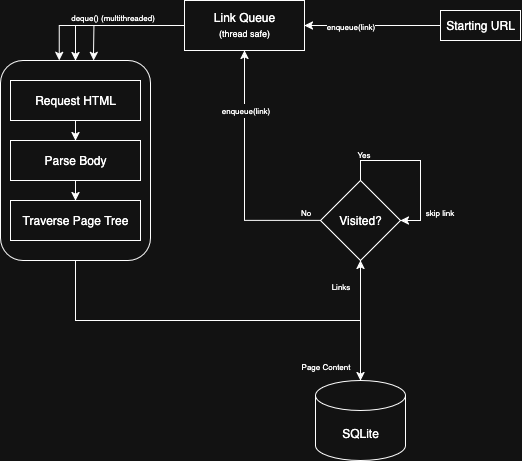

The diagram above was exported from draw.io. Its source (the exported page's mxGraphModel, read from the mxfile embedded in the PNG):
<mxGraphModel dx="815" dy="601" grid="1" gridSize="10" guides="1" tooltips="1" connect="1" arrows="1" fold="1" page="1" pageScale="1" pageWidth="827" pageHeight="1169" background="none" math="0" shadow="0">
  <root>
    <mxCell id="0" />
    <mxCell id="1" parent="0" />
    <mxCell id="Rj-hG57OJ2q4FwN2n1xM-11" style="edgeStyle=orthogonalEdgeStyle;rounded=0;orthogonalLoop=1;jettySize=auto;html=1;exitX=0.5;exitY=1;exitDx=0;exitDy=0;" edge="1" parent="1" source="Rj-hG57OJ2q4FwN2n1xM-5" target="Rj-hG57OJ2q4FwN2n1xM-9">
      <mxGeometry relative="1" as="geometry" />
    </mxCell>
    <mxCell id="Rj-hG57OJ2q4FwN2n1xM-5" value="" style="rounded=1;whiteSpace=wrap;html=1;" vertex="1" parent="1">
      <mxGeometry x="230" y="220" width="150" height="200" as="geometry" />
    </mxCell>
    <mxCell id="Rj-hG57OJ2q4FwN2n1xM-7" style="edgeStyle=orthogonalEdgeStyle;rounded=0;orthogonalLoop=1;jettySize=auto;html=1;" edge="1" parent="1" source="Rj-hG57OJ2q4FwN2n1xM-1" target="Rj-hG57OJ2q4FwN2n1xM-2">
      <mxGeometry relative="1" as="geometry" />
    </mxCell>
    <mxCell id="Rj-hG57OJ2q4FwN2n1xM-1" value="Request HTML" style="rounded=0;whiteSpace=wrap;html=1;" vertex="1" parent="1">
      <mxGeometry x="240" y="240" width="130" height="40" as="geometry" />
    </mxCell>
    <mxCell id="Rj-hG57OJ2q4FwN2n1xM-8" style="edgeStyle=orthogonalEdgeStyle;rounded=0;orthogonalLoop=1;jettySize=auto;html=1;entryX=0.5;entryY=0;entryDx=0;entryDy=0;" edge="1" parent="1" source="Rj-hG57OJ2q4FwN2n1xM-2" target="Rj-hG57OJ2q4FwN2n1xM-3">
      <mxGeometry relative="1" as="geometry" />
    </mxCell>
    <mxCell id="Rj-hG57OJ2q4FwN2n1xM-2" value="Parse Body" style="rounded=0;whiteSpace=wrap;html=1;" vertex="1" parent="1">
      <mxGeometry x="240" y="300" width="130" height="40" as="geometry" />
    </mxCell>
    <mxCell id="Rj-hG57OJ2q4FwN2n1xM-12" style="edgeStyle=orthogonalEdgeStyle;rounded=0;orthogonalLoop=1;jettySize=auto;html=1;exitX=0.5;exitY=1;exitDx=0;exitDy=0;entryX=0.5;entryY=1;entryDx=0;entryDy=0;" edge="1" parent="1" source="Rj-hG57OJ2q4FwN2n1xM-5" target="Rj-hG57OJ2q4FwN2n1xM-16">
      <mxGeometry relative="1" as="geometry">
        <Array as="points">
          <mxPoint x="305" y="480" />
          <mxPoint x="590" y="480" />
        </Array>
      </mxGeometry>
    </mxCell>
    <mxCell id="Rj-hG57OJ2q4FwN2n1xM-3" value="Traverse Page Tree" style="rounded=0;whiteSpace=wrap;html=1;" vertex="1" parent="1">
      <mxGeometry x="240" y="360" width="130" height="40" as="geometry" />
    </mxCell>
    <mxCell id="Rj-hG57OJ2q4FwN2n1xM-9" value="SQLite" style="shape=cylinder3;whiteSpace=wrap;html=1;boundedLbl=1;backgroundOutline=1;size=15;" vertex="1" parent="1">
      <mxGeometry x="545" y="540" width="90" height="80" as="geometry" />
    </mxCell>
    <mxCell id="Rj-hG57OJ2q4FwN2n1xM-21" style="edgeStyle=orthogonalEdgeStyle;rounded=0;orthogonalLoop=1;jettySize=auto;html=1;" edge="1" parent="1" source="Rj-hG57OJ2q4FwN2n1xM-10" target="Rj-hG57OJ2q4FwN2n1xM-5">
      <mxGeometry relative="1" as="geometry" />
    </mxCell>
    <mxCell id="Rj-hG57OJ2q4FwN2n1xM-10" value="&lt;div&gt;Link Queue&lt;/div&gt;&lt;font style=&quot;font-size: 9px;&quot;&gt;(thread safe)&lt;/font&gt;" style="rounded=0;whiteSpace=wrap;html=1;" vertex="1" parent="1">
      <mxGeometry x="414" y="160" width="120" height="50" as="geometry" />
    </mxCell>
    <mxCell id="Rj-hG57OJ2q4FwN2n1xM-13" value="&lt;font style=&quot;font-size: 8px;&quot;&gt;Page Content&lt;/font&gt;" style="text;html=1;align=center;verticalAlign=middle;resizable=0;points=[];autosize=1;strokeColor=none;fillColor=none;" vertex="1" parent="1">
      <mxGeometry x="520" y="510" width="70" height="30" as="geometry" />
    </mxCell>
    <mxCell id="Rj-hG57OJ2q4FwN2n1xM-14" value="&lt;font style=&quot;font-size: 8px;&quot;&gt;No&lt;/font&gt;" style="text;html=1;align=center;verticalAlign=middle;resizable=0;points=[];autosize=1;strokeColor=none;fillColor=none;" vertex="1" parent="1">
      <mxGeometry x="520" y="356" width="30" height="30" as="geometry" />
    </mxCell>
    <mxCell id="Rj-hG57OJ2q4FwN2n1xM-17" style="edgeStyle=orthogonalEdgeStyle;rounded=0;orthogonalLoop=1;jettySize=auto;html=1;entryX=0.5;entryY=1;entryDx=0;entryDy=0;" edge="1" parent="1" source="Rj-hG57OJ2q4FwN2n1xM-16" target="Rj-hG57OJ2q4FwN2n1xM-10">
      <mxGeometry relative="1" as="geometry">
        <Array as="points">
          <mxPoint x="550" y="380" />
          <mxPoint x="550" y="380" />
        </Array>
      </mxGeometry>
    </mxCell>
    <mxCell id="Rj-hG57OJ2q4FwN2n1xM-36" value="&lt;font style=&quot;font-size: 8px;&quot;&gt;enqueue(link)&lt;/font&gt;" style="edgeLabel;html=1;align=center;verticalAlign=middle;resizable=0;points=[];" vertex="1" connectable="0" parent="Rj-hG57OJ2q4FwN2n1xM-17">
      <mxGeometry x="0.5179" y="-1" relative="1" as="geometry">
        <mxPoint as="offset" />
      </mxGeometry>
    </mxCell>
    <mxCell id="Rj-hG57OJ2q4FwN2n1xM-16" value="Visited?" style="rhombus;whiteSpace=wrap;html=1;" vertex="1" parent="1">
      <mxGeometry x="550" y="340" width="80" height="80" as="geometry" />
    </mxCell>
    <mxCell id="Rj-hG57OJ2q4FwN2n1xM-19" value="&lt;font style=&quot;font-size: 8px;&quot;&gt;Links&lt;/font&gt;" style="text;html=1;align=center;verticalAlign=middle;resizable=0;points=[];autosize=1;strokeColor=none;fillColor=none;" vertex="1" parent="1">
      <mxGeometry x="550" y="430" width="40" height="30" as="geometry" />
    </mxCell>
    <mxCell id="Rj-hG57OJ2q4FwN2n1xM-20" value="&lt;font style=&quot;font-size: 8px;&quot;&gt;Yes&lt;/font&gt;" style="text;html=1;align=center;verticalAlign=middle;resizable=0;points=[];autosize=1;strokeColor=none;fillColor=none;" vertex="1" parent="1">
      <mxGeometry x="573" y="298" width="40" height="30" as="geometry" />
    </mxCell>
    <mxCell id="Rj-hG57OJ2q4FwN2n1xM-23" style="edgeStyle=orthogonalEdgeStyle;rounded=0;orthogonalLoop=1;jettySize=auto;html=1;entryX=1;entryY=0.5;entryDx=0;entryDy=0;" edge="1" parent="1" source="Rj-hG57OJ2q4FwN2n1xM-16" target="Rj-hG57OJ2q4FwN2n1xM-16">
      <mxGeometry relative="1" as="geometry" />
    </mxCell>
    <mxCell id="Rj-hG57OJ2q4FwN2n1xM-24" value="&lt;font style=&quot;font-size: 8px;&quot;&gt;skip link&lt;/font&gt;" style="text;html=1;align=center;verticalAlign=middle;resizable=0;points=[];autosize=1;strokeColor=none;fillColor=none;" vertex="1" parent="1">
      <mxGeometry x="644" y="356" width="50" height="30" as="geometry" />
    </mxCell>
    <mxCell id="Rj-hG57OJ2q4FwN2n1xM-27" style="edgeStyle=orthogonalEdgeStyle;rounded=0;orthogonalLoop=1;jettySize=auto;html=1;" edge="1" parent="1" source="Rj-hG57OJ2q4FwN2n1xM-25" target="Rj-hG57OJ2q4FwN2n1xM-10">
      <mxGeometry relative="1" as="geometry" />
    </mxCell>
    <mxCell id="Rj-hG57OJ2q4FwN2n1xM-37" value="&lt;font style=&quot;font-size: 8px;&quot;&gt;enqueue(link)&lt;/font&gt;" style="edgeLabel;html=1;align=center;verticalAlign=middle;resizable=0;points=[];" vertex="1" connectable="0" parent="Rj-hG57OJ2q4FwN2n1xM-27">
      <mxGeometry x="0.3243" y="1" relative="1" as="geometry">
        <mxPoint as="offset" />
      </mxGeometry>
    </mxCell>
    <mxCell id="Rj-hG57OJ2q4FwN2n1xM-25" value="Starting URL" style="rounded=0;whiteSpace=wrap;html=1;" vertex="1" parent="1">
      <mxGeometry x="670" y="170" width="80" height="30" as="geometry" />
    </mxCell>
    <mxCell id="Rj-hG57OJ2q4FwN2n1xM-29" style="edgeStyle=orthogonalEdgeStyle;rounded=0;orthogonalLoop=1;jettySize=auto;html=1;" edge="1" parent="1" source="Rj-hG57OJ2q4FwN2n1xM-10">
      <mxGeometry relative="1" as="geometry">
        <mxPoint x="323" y="220" as="targetPoint" />
      </mxGeometry>
    </mxCell>
    <mxCell id="Rj-hG57OJ2q4FwN2n1xM-34" style="edgeStyle=orthogonalEdgeStyle;rounded=0;orthogonalLoop=1;jettySize=auto;html=1;entryX=0.392;entryY=-0.001;entryDx=0;entryDy=0;entryPerimeter=0;" edge="1" parent="1" source="Rj-hG57OJ2q4FwN2n1xM-10" target="Rj-hG57OJ2q4FwN2n1xM-5">
      <mxGeometry relative="1" as="geometry" />
    </mxCell>
    <mxCell id="Rj-hG57OJ2q4FwN2n1xM-35" value="&lt;font style=&quot;font-size: 8px;&quot;&gt;deque() (multithreaded)&lt;/font&gt;" style="edgeLabel;html=1;align=center;verticalAlign=middle;resizable=0;points=[];" vertex="1" connectable="0" parent="Rj-hG57OJ2q4FwN2n1xM-34">
      <mxGeometry x="-0.0933" y="1" relative="1" as="geometry">
        <mxPoint y="-9" as="offset" />
      </mxGeometry>
    </mxCell>
  </root>
</mxGraphModel>